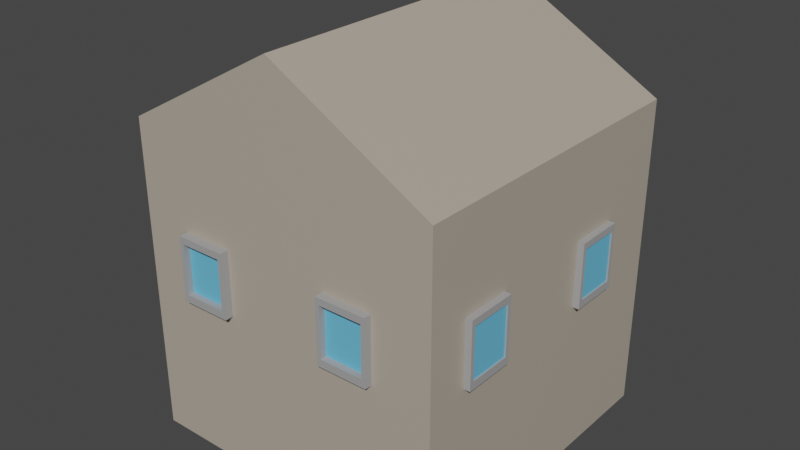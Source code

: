 # Source: House1.blend  (saved by Blender 3.0.42; exported with 4.5.12 LTS)
import bpy
from mathutils import Matrix  # noqa: F401  (used for matrix-valued properties, if any)

bpy.ops.wm.read_factory_settings(use_empty=True)
scene = bpy.context.scene
scene.name = 'Scene'

# ---- collections
col_collection = bpy.data.collections.new('Collection'); scene.collection.children.link(col_collection)

# ---- materials (node trees are filled in below, after node groups)
mat_material = bpy.data.materials.new('Material')
mat_material.alpha_threshold = 0.0
mat_material.use_transparent_shadow = False
mat_material.line_color = (0.0, 0.0, 0.0, 1.0)
mat_pillar_002 = bpy.data.materials.new('Pillar.002')
mat_pillar_002.use_transparent_shadow = False
mat_blue = bpy.data.materials.new('Blue')
mat_blue.use_transparent_shadow = False

# ---- material node trees
mat_material.use_nodes = True; mat_material.node_tree.nodes.clear()
_N = mat_material.node_tree.nodes; _L = mat_material.node_tree.links
n0 = _N.new('ShaderNodeOutputMaterial'); n0.name = 'Material Output'; n0.location = (300, 300)
n1 = _N.new('ShaderNodeBsdfPrincipled'); n1.name = 'Principled BSDF'; n1.location = (10, 300)
n1.distribution = 'GGX'
n1.subsurface_method = 'RANDOM_WALK_SKIN'
n1.inputs[0].default_value = (0.4487, 0.3946, 0.3231, 1.0)
n1.inputs[2].default_value = 0.4
n1.inputs[3].default_value = 1.45
n1.inputs[27].default_value = (0.0, 0.0, 0.0, 1.0)
n1.inputs[28].default_value = 1.0
_L.new(n1.outputs[0], n0.inputs[0])
n0.is_active_output = True
mat_pillar_002.use_nodes = True; mat_pillar_002.node_tree.nodes.clear()
_N = mat_pillar_002.node_tree.nodes; _L = mat_pillar_002.node_tree.links
n0 = _N.new('ShaderNodeBsdfPrincipled'); n0.name = 'Principled BSDF'; n0.location = (10, 300)
n0.distribution = 'GGX'
n0.subsurface_method = 'RANDOM_WALK_SKIN'
n0.inputs[0].default_value = (0.3694, 0.3694, 0.3694, 1.0)
n0.inputs[3].default_value = 1.45
n0.inputs[27].default_value = (0.0, 0.0, 0.0, 1.0)
n0.inputs[28].default_value = 1.0
n1 = _N.new('ShaderNodeOutputMaterial'); n1.name = 'Material Output'; n1.location = (300, 300)
_L.new(n0.outputs[0], n1.inputs[0])
n1.is_active_output = True
mat_blue.use_nodes = True; mat_blue.node_tree.nodes.clear()
_N = mat_blue.node_tree.nodes; _L = mat_blue.node_tree.links
n0 = _N.new('ShaderNodeBsdfPrincipled'); n0.name = 'Principled BSDF'; n0.location = (10, 300)
n0.distribution = 'GGX'
n0.subsurface_method = 'RANDOM_WALK_SKIN'
n0.inputs[0].default_value = (0.1465, 0.5236, 0.8, 1.0)
n0.inputs[3].default_value = 1.45
n0.inputs[27].default_value = (0.0, 0.0, 0.0, 1.0)
n0.inputs[28].default_value = 1.0
n1 = _N.new('ShaderNodeOutputMaterial'); n1.name = 'Material Output'; n1.location = (300, 300)
_L.new(n0.outputs[0], n1.inputs[0])
n1.is_active_output = True

# ---- world
world_world = bpy.data.worlds.new('World'); scene.world = world_world
world_world.use_nodes = True; world_world.node_tree.nodes.clear()
_N = world_world.node_tree.nodes; _L = world_world.node_tree.links
n0 = _N.new('ShaderNodeOutputWorld'); n0.name = 'World Output'; n0.location = (300, 300)
n1 = _N.new('ShaderNodeBackground'); n1.name = 'Background'; n1.location = (10, 300)
n1.inputs[0].default_value = (0.05088, 0.05088, 0.05088, 1.0)
_L.new(n1.outputs[0], n0.inputs[0])
n0.is_active_output = True
world_world.color = (0.05088, 0.05088, 0.05088)
world_world.use_sun_shadow = False
world_world.sun_shadow_jitter_overblur = 0.0

# ---- meshes
me_cube_016 = bpy.data.meshes.new('Cube.016')
me_cube_016.from_pydata([(-1.0, -1.0, -1.0), (-1.0, -1.0, 1.0), (-1.0, 1.0, -1.0), (-1.0, 1.0, 1.0), (1.0, -1.0, -1.0), (1.0, -1.0, 1.0), (1.0, 1.0, -1.0), (1.0, 1.0, 1.0), (0.0001018, -1.0, 1.56), (0.0001018, 1.0, 1.56), (-0.0001018, -1.0, 1.56), (-0.0001018, 1.0, 1.56)], [], [(0, 1, 3, 2), (2, 3, 7, 6), (6, 7, 5, 4), (4, 5, 1, 0), (2, 6, 4, 0), (3, 1, 8, 9), (11, 9, 8, 10), (1, 5, 10, 8), (7, 3, 9, 11), (5, 7, 11, 10)])
_uv = me_cube_016.uv_layers.new(name='UVMap')
_uv.uv.foreach_set('vector', [0.375, 0.0, 0.625, 0.0, 0.625, 0.25, 0.375, 0.25, 0.375, 0.25, 0.625, 0.25, 0.625, 0.5, 0.375, 0.5, 0.375, 0.5, 0.625, 0.5, 0.625, 0.75, 0.375, 0.75, 0.375, 0.75, 0.625, 0.75, 0.625, 1.0, 0.375, 1.0, 0.125, 0.5, 0.375, 0.5, 0.375, 0.75, 0.125, 0.75, 0.625, 0.25, 0.625, 0.0, 0.625, 0.0, 0.625, 0.25, 0.625, 0.5, 0.875, 0.5, 0.875, 0.75, 0.625, 0.75, 0.625, 1.0, 0.625, 0.75, 0.625, 0.75, 0.625, 1.0, 0.625, 0.5, 0.625, 0.25, 0.625, 0.25, 0.625, 0.5, 0.625, 0.75, 0.625, 0.5, 0.625, 0.5, 0.625, 0.75])
me_cube_016.materials.append(mat_material)
me_cube_016.use_remesh_fix_poles = True
me_cube_016.use_remesh_preserve_attributes = False
me_cube_016.update()
me_cube_018 = bpy.data.meshes.new('Cube.018')
me_cube_018.from_pydata([(-1.0, -1.0, -1.0), (-1.0, -1.0, 1.0), (-1.0, 1.0, -1.0), (-1.0, 1.0, 1.0), (0.6287, -1.0, -1.0), (0.6287, -1.0, 1.0), (0.6287, 1.0, -1.0), (0.6287, 1.0, 1.0), (-1.0, -0.8431, -1.0), (-1.0, -0.8431, 1.0), (0.6287, -0.8431, -1.0), (0.6287, -0.8431, 1.0), (-1.0, 0.8446, 1.0), (0.6287, 0.8446, -1.0), (-1.0, 0.8446, -1.0), (0.6287, 0.8446, 1.0), (-0.8285, 1.0, -1.0), (-0.8285, 1.0, 1.0), (-0.8285, -1.0, -1.0), (-0.8285, -1.0, 1.0), (-0.8285, -0.8431, 1.0), (-0.8285, -0.8431, -1.0), (-0.8285, 0.8446, -1.0), (-0.8285, 0.8446, 1.0), (0.4326, 1.0, 1.0), (0.4326, -1.0, -1.0), (0.4326, -0.8431, 1.0), (0.4326, 0.8446, 1.0), (0.4326, 1.0, -1.0), (0.4326, -1.0, 1.0), (0.4326, -0.8431, -1.0), (0.4326, 0.8446, -1.0)], [], [(14, 12, 3, 2), (28, 24, 7, 6), (10, 11, 5, 4), (18, 19, 1, 0), (30, 10, 4, 25), (20, 9, 1, 19), (23, 12, 9, 20), (31, 13, 10, 30), (13, 15, 11, 10), (0, 1, 9, 8), (6, 7, 15, 13), (28, 6, 13, 31), (17, 3, 12, 23), (8, 9, 12, 14), (24, 17, 23, 27), (2, 16, 22, 14), (14, 22, 21, 8), (26, 20, 19, 29), (8, 21, 18, 0), (25, 29, 19, 18), (2, 3, 17, 16), (4, 5, 29, 25), (11, 26, 29, 5), (15, 27, 26, 11), (7, 24, 27, 15), (16, 28, 31, 22), (30, 21, 20, 26), (21, 30, 25, 18), (16, 17, 24, 28), (26, 27, 31, 30), (31, 27, 23, 22), (21, 22, 23, 20)])
_uv = me_cube_018.uv_layers.new(name='UVMap')
_uv.uv.foreach_set('vector', [0.375, 0.2306, 0.625, 0.2306, 0.625, 0.25, 0.375, 0.25, 0.375, 0.4755, 0.625, 0.4755, 0.625, 0.5, 0.375, 0.5, 0.375, 0.7304, 0.625, 0.7304, 0.625, 0.75, 0.375, 0.75, 0.375, 0.9786, 0.625, 0.9786, 0.625, 1.0, 0.375, 1.0, 0.3505, 0.7304, 0.375, 0.7304, 0.375, 0.75, 0.3505, 0.75, 0.8536, 0.7304, 0.875, 0.7304, 0.875, 0.75, 0.8536, 0.75, 0.8536, 0.5194, 0.875, 0.5194, 0.875, 0.7304, 0.8536, 0.7304, 0.3505, 0.5194, 0.375, 0.5194, 0.375, 0.7304, 0.3505, 0.7304, 0.375, 0.5194, 0.625, 0.5194, 0.625, 0.7304, 0.375, 0.7304, 0.375, 0.0, 0.625, 0.0, 0.625, 0.01962, 0.375, 0.01962, 0.375, 0.5, 0.625, 0.5, 0.625, 0.5194, 0.375, 0.5194, 0.3505, 0.5, 0.375, 0.5, 0.375, 0.5194, 0.3505, 0.5194, 0.8536, 0.5, 0.875, 0.5, 0.875, 0.5194, 0.8536, 0.5194, 0.375, 0.01962, 0.625, 0.01962, 0.625, 0.2306, 0.375, 0.2306, 0.6495, 0.5, 0.8536, 0.5, 0.8536, 0.5194, 0.6495, 0.5194, 0.125, 0.5, 0.1464, 0.5, 0.1464, 0.5194, 0.125, 0.5194, 0.125, 0.5194, 0.1464, 0.5194, 0.1464, 0.7304, 0.125, 0.7304, 0.6495, 0.7304, 0.8536, 0.7304, 0.8536, 0.75, 0.6495, 0.75, 0.125, 0.7304, 0.1464, 0.7304, 0.1464, 0.75, 0.125, 0.75, 0.375, 0.7745, 0.625, 0.7745, 0.625, 0.9786, 0.375, 0.9786, 0.375, 0.25, 0.625, 0.25, 0.625, 0.2714, 0.375, 0.2714, 0.375, 0.75, 0.625, 0.75, 0.625, 0.7745, 0.375, 0.7745, 0.625, 0.7304, 0.6495, 0.7304, 0.6495, 0.75, 0.625, 0.75, 0.625, 0.5194, 0.6495, 0.5194, 0.6495, 0.7304, 0.625, 0.7304, 0.625, 0.5, 0.6495, 0.5, 0.6495, 0.5194, 0.625, 0.5194, 0.1464, 0.5, 0.3505, 0.5, 0.3505, 0.5194, 0.1464, 0.5194, 0.3505, 0.7304, 0.1464, 0.7304, 0.8536, 0.7304, 0.6495, 0.7304, 0.1464, 0.7304, 0.3505, 0.7304, 0.3505, 0.75, 0.1464, 0.75, 0.375, 0.2714, 0.625, 0.2714, 0.625, 0.4755, 0.375, 0.4755, 0.6495, 0.7304, 0.6495, 0.5194, 0.3505, 0.5194, 0.3505, 0.7304, 0.3505, 0.5194, 0.6495, 0.5194, 0.8536, 0.5194, 0.1464, 0.5194, 0.1464, 0.7304, 0.1464, 0.5194, 0.8536, 0.5194, 0.8536, 0.7304])
me_cube_018.materials.append(mat_pillar_002)
me_cube_018.use_remesh_fix_poles = True
me_cube_018.use_remesh_preserve_attributes = False
me_cube_018.update()
me_cube_017 = bpy.data.meshes.new('Cube.017')
me_cube_017.from_pydata([(-1.0, -1.0, -1.0), (-1.0, -1.0, 1.0), (-1.0, 1.0, -1.0), (-1.0, 1.0, 1.0), (1.0, -1.0, -1.0), (1.0, -1.0, 1.0), (1.0, 1.0, -1.0), (1.0, 1.0, 1.0)], [], [(0, 1, 3, 2), (2, 3, 7, 6), (6, 7, 5, 4), (4, 5, 1, 0), (2, 6, 4, 0), (7, 3, 1, 5)])
_uv = me_cube_017.uv_layers.new(name='UVMap')
_uv.uv.foreach_set('vector', [0.375, 0.0, 0.625, 0.0, 0.625, 0.25, 0.375, 0.25, 0.375, 0.25, 0.625, 0.25, 0.625, 0.5, 0.375, 0.5, 0.375, 0.5, 0.625, 0.5, 0.625, 0.75, 0.375, 0.75, 0.375, 0.75, 0.625, 0.75, 0.625, 1.0, 0.375, 1.0, 0.125, 0.5, 0.375, 0.5, 0.375, 0.75, 0.125, 0.75, 0.625, 0.5, 0.875, 0.5, 0.875, 0.75, 0.625, 0.75])
me_cube_017.materials.append(mat_blue)
me_cube_017.use_remesh_fix_poles = True
me_cube_017.use_remesh_preserve_attributes = False
me_cube_017.update()
me_cube_019 = bpy.data.meshes.new('Cube.019')
me_cube_019.from_pydata([(-1.0, -1.0, -1.0), (-1.0, -1.0, 1.0), (-1.0, 1.0, -1.0), (-1.0, 1.0, 1.0), (0.6287, -1.0, -1.0), (0.6287, -1.0, 1.0), (0.6287, 1.0, -1.0), (0.6287, 1.0, 1.0), (-1.0, -0.8431, -1.0), (-1.0, -0.8431, 1.0), (0.6287, -0.8431, -1.0), (0.6287, -0.8431, 1.0), (-1.0, 0.8446, 1.0), (0.6287, 0.8446, -1.0), (-1.0, 0.8446, -1.0), (0.6287, 0.8446, 1.0), (-0.8285, 1.0, -1.0), (-0.8285, 1.0, 1.0), (-0.8285, -1.0, -1.0), (-0.8285, -1.0, 1.0), (-0.8285, -0.8431, 1.0), (-0.8285, -0.8431, -1.0), (-0.8285, 0.8446, -1.0), (-0.8285, 0.8446, 1.0), (0.4326, 1.0, 1.0), (0.4326, -1.0, -1.0), (0.4326, -0.8431, 1.0), (0.4326, 0.8446, 1.0), (0.4326, 1.0, -1.0), (0.4326, -1.0, 1.0), (0.4326, -0.8431, -1.0), (0.4326, 0.8446, -1.0)], [], [(14, 12, 3, 2), (28, 24, 7, 6), (10, 11, 5, 4), (18, 19, 1, 0), (30, 10, 4, 25), (20, 9, 1, 19), (23, 12, 9, 20), (31, 13, 10, 30), (13, 15, 11, 10), (0, 1, 9, 8), (6, 7, 15, 13), (28, 6, 13, 31), (17, 3, 12, 23), (8, 9, 12, 14), (24, 17, 23, 27), (2, 16, 22, 14), (14, 22, 21, 8), (26, 20, 19, 29), (8, 21, 18, 0), (25, 29, 19, 18), (2, 3, 17, 16), (4, 5, 29, 25), (11, 26, 29, 5), (15, 27, 26, 11), (7, 24, 27, 15), (16, 28, 31, 22), (30, 21, 20, 26), (21, 30, 25, 18), (16, 17, 24, 28), (26, 27, 31, 30), (31, 27, 23, 22), (21, 22, 23, 20)])
_uv = me_cube_019.uv_layers.new(name='UVMap')
_uv.uv.foreach_set('vector', [0.375, 0.2306, 0.625, 0.2306, 0.625, 0.25, 0.375, 0.25, 0.375, 0.4755, 0.625, 0.4755, 0.625, 0.5, 0.375, 0.5, 0.375, 0.7304, 0.625, 0.7304, 0.625, 0.75, 0.375, 0.75, 0.375, 0.9786, 0.625, 0.9786, 0.625, 1.0, 0.375, 1.0, 0.3505, 0.7304, 0.375, 0.7304, 0.375, 0.75, 0.3505, 0.75, 0.8536, 0.7304, 0.875, 0.7304, 0.875, 0.75, 0.8536, 0.75, 0.8536, 0.5194, 0.875, 0.5194, 0.875, 0.7304, 0.8536, 0.7304, 0.3505, 0.5194, 0.375, 0.5194, 0.375, 0.7304, 0.3505, 0.7304, 0.375, 0.5194, 0.625, 0.5194, 0.625, 0.7304, 0.375, 0.7304, 0.375, 0.0, 0.625, 0.0, 0.625, 0.01962, 0.375, 0.01962, 0.375, 0.5, 0.625, 0.5, 0.625, 0.5194, 0.375, 0.5194, 0.3505, 0.5, 0.375, 0.5, 0.375, 0.5194, 0.3505, 0.5194, 0.8536, 0.5, 0.875, 0.5, 0.875, 0.5194, 0.8536, 0.5194, 0.375, 0.01962, 0.625, 0.01962, 0.625, 0.2306, 0.375, 0.2306, 0.6495, 0.5, 0.8536, 0.5, 0.8536, 0.5194, 0.6495, 0.5194, 0.125, 0.5, 0.1464, 0.5, 0.1464, 0.5194, 0.125, 0.5194, 0.125, 0.5194, 0.1464, 0.5194, 0.1464, 0.7304, 0.125, 0.7304, 0.6495, 0.7304, 0.8536, 0.7304, 0.8536, 0.75, 0.6495, 0.75, 0.125, 0.7304, 0.1464, 0.7304, 0.1464, 0.75, 0.125, 0.75, 0.375, 0.7745, 0.625, 0.7745, 0.625, 0.9786, 0.375, 0.9786, 0.375, 0.25, 0.625, 0.25, 0.625, 0.2714, 0.375, 0.2714, 0.375, 0.75, 0.625, 0.75, 0.625, 0.7745, 0.375, 0.7745, 0.625, 0.7304, 0.6495, 0.7304, 0.6495, 0.75, 0.625, 0.75, 0.625, 0.5194, 0.6495, 0.5194, 0.6495, 0.7304, 0.625, 0.7304, 0.625, 0.5, 0.6495, 0.5, 0.6495, 0.5194, 0.625, 0.5194, 0.1464, 0.5, 0.3505, 0.5, 0.3505, 0.5194, 0.1464, 0.5194, 0.3505, 0.7304, 0.1464, 0.7304, 0.8536, 0.7304, 0.6495, 0.7304, 0.1464, 0.7304, 0.3505, 0.7304, 0.3505, 0.75, 0.1464, 0.75, 0.375, 0.2714, 0.625, 0.2714, 0.625, 0.4755, 0.375, 0.4755, 0.6495, 0.7304, 0.6495, 0.5194, 0.3505, 0.5194, 0.3505, 0.7304, 0.3505, 0.5194, 0.6495, 0.5194, 0.8536, 0.5194, 0.1464, 0.5194, 0.1464, 0.7304, 0.1464, 0.5194, 0.8536, 0.5194, 0.8536, 0.7304])
me_cube_019.materials.append(mat_pillar_002)
me_cube_019.use_remesh_fix_poles = True
me_cube_019.use_remesh_preserve_attributes = False
me_cube_019.update()
me_cube_020 = bpy.data.meshes.new('Cube.020')
me_cube_020.from_pydata([(-1.0, -1.0, -1.0), (-1.0, -1.0, 1.0), (-1.0, 1.0, -1.0), (-1.0, 1.0, 1.0), (1.0, -1.0, -1.0), (1.0, -1.0, 1.0), (1.0, 1.0, -1.0), (1.0, 1.0, 1.0)], [], [(0, 1, 3, 2), (2, 3, 7, 6), (6, 7, 5, 4), (4, 5, 1, 0), (2, 6, 4, 0), (7, 3, 1, 5)])
_uv = me_cube_020.uv_layers.new(name='UVMap')
_uv.uv.foreach_set('vector', [0.375, 0.0, 0.625, 0.0, 0.625, 0.25, 0.375, 0.25, 0.375, 0.25, 0.625, 0.25, 0.625, 0.5, 0.375, 0.5, 0.375, 0.5, 0.625, 0.5, 0.625, 0.75, 0.375, 0.75, 0.375, 0.75, 0.625, 0.75, 0.625, 1.0, 0.375, 1.0, 0.125, 0.5, 0.375, 0.5, 0.375, 0.75, 0.125, 0.75, 0.625, 0.5, 0.875, 0.5, 0.875, 0.75, 0.625, 0.75])
me_cube_020.materials.append(mat_blue)
me_cube_020.use_remesh_fix_poles = True
me_cube_020.use_remesh_preserve_attributes = False
me_cube_020.update()
me_cube_021 = bpy.data.meshes.new('Cube.021')
me_cube_021.from_pydata([(-1.0, -1.0, -1.0), (-1.0, -1.0, 1.0), (-1.0, 1.0, -1.0), (-1.0, 1.0, 1.0), (0.6287, -1.0, -1.0), (0.6287, -1.0, 1.0), (0.6287, 1.0, -1.0), (0.6287, 1.0, 1.0), (-1.0, -0.8431, -1.0), (-1.0, -0.8431, 1.0), (0.6287, -0.8431, -1.0), (0.6287, -0.8431, 1.0), (-1.0, 0.8446, 1.0), (0.6287, 0.8446, -1.0), (-1.0, 0.8446, -1.0), (0.6287, 0.8446, 1.0), (-0.8285, 1.0, -1.0), (-0.8285, 1.0, 1.0), (-0.8285, -1.0, -1.0), (-0.8285, -1.0, 1.0), (-0.8285, -0.8431, 1.0), (-0.8285, -0.8431, -1.0), (-0.8285, 0.8446, -1.0), (-0.8285, 0.8446, 1.0), (0.4326, 1.0, 1.0), (0.4326, -1.0, -1.0), (0.4326, -0.8431, 1.0), (0.4326, 0.8446, 1.0), (0.4326, 1.0, -1.0), (0.4326, -1.0, 1.0), (0.4326, -0.8431, -1.0), (0.4326, 0.8446, -1.0)], [], [(14, 12, 3, 2), (28, 24, 7, 6), (10, 11, 5, 4), (18, 19, 1, 0), (30, 10, 4, 25), (20, 9, 1, 19), (23, 12, 9, 20), (31, 13, 10, 30), (13, 15, 11, 10), (0, 1, 9, 8), (6, 7, 15, 13), (28, 6, 13, 31), (17, 3, 12, 23), (8, 9, 12, 14), (24, 17, 23, 27), (2, 16, 22, 14), (14, 22, 21, 8), (26, 20, 19, 29), (8, 21, 18, 0), (25, 29, 19, 18), (2, 3, 17, 16), (4, 5, 29, 25), (11, 26, 29, 5), (15, 27, 26, 11), (7, 24, 27, 15), (16, 28, 31, 22), (30, 21, 20, 26), (21, 30, 25, 18), (16, 17, 24, 28), (26, 27, 31, 30), (31, 27, 23, 22), (21, 22, 23, 20)])
_uv = me_cube_021.uv_layers.new(name='UVMap')
_uv.uv.foreach_set('vector', [0.375, 0.2306, 0.625, 0.2306, 0.625, 0.25, 0.375, 0.25, 0.375, 0.4755, 0.625, 0.4755, 0.625, 0.5, 0.375, 0.5, 0.375, 0.7304, 0.625, 0.7304, 0.625, 0.75, 0.375, 0.75, 0.375, 0.9786, 0.625, 0.9786, 0.625, 1.0, 0.375, 1.0, 0.3505, 0.7304, 0.375, 0.7304, 0.375, 0.75, 0.3505, 0.75, 0.8536, 0.7304, 0.875, 0.7304, 0.875, 0.75, 0.8536, 0.75, 0.8536, 0.5194, 0.875, 0.5194, 0.875, 0.7304, 0.8536, 0.7304, 0.3505, 0.5194, 0.375, 0.5194, 0.375, 0.7304, 0.3505, 0.7304, 0.375, 0.5194, 0.625, 0.5194, 0.625, 0.7304, 0.375, 0.7304, 0.375, 0.0, 0.625, 0.0, 0.625, 0.01962, 0.375, 0.01962, 0.375, 0.5, 0.625, 0.5, 0.625, 0.5194, 0.375, 0.5194, 0.3505, 0.5, 0.375, 0.5, 0.375, 0.5194, 0.3505, 0.5194, 0.8536, 0.5, 0.875, 0.5, 0.875, 0.5194, 0.8536, 0.5194, 0.375, 0.01962, 0.625, 0.01962, 0.625, 0.2306, 0.375, 0.2306, 0.6495, 0.5, 0.8536, 0.5, 0.8536, 0.5194, 0.6495, 0.5194, 0.125, 0.5, 0.1464, 0.5, 0.1464, 0.5194, 0.125, 0.5194, 0.125, 0.5194, 0.1464, 0.5194, 0.1464, 0.7304, 0.125, 0.7304, 0.6495, 0.7304, 0.8536, 0.7304, 0.8536, 0.75, 0.6495, 0.75, 0.125, 0.7304, 0.1464, 0.7304, 0.1464, 0.75, 0.125, 0.75, 0.375, 0.7745, 0.625, 0.7745, 0.625, 0.9786, 0.375, 0.9786, 0.375, 0.25, 0.625, 0.25, 0.625, 0.2714, 0.375, 0.2714, 0.375, 0.75, 0.625, 0.75, 0.625, 0.7745, 0.375, 0.7745, 0.625, 0.7304, 0.6495, 0.7304, 0.6495, 0.75, 0.625, 0.75, 0.625, 0.5194, 0.6495, 0.5194, 0.6495, 0.7304, 0.625, 0.7304, 0.625, 0.5, 0.6495, 0.5, 0.6495, 0.5194, 0.625, 0.5194, 0.1464, 0.5, 0.3505, 0.5, 0.3505, 0.5194, 0.1464, 0.5194, 0.3505, 0.7304, 0.1464, 0.7304, 0.8536, 0.7304, 0.6495, 0.7304, 0.1464, 0.7304, 0.3505, 0.7304, 0.3505, 0.75, 0.1464, 0.75, 0.375, 0.2714, 0.625, 0.2714, 0.625, 0.4755, 0.375, 0.4755, 0.6495, 0.7304, 0.6495, 0.5194, 0.3505, 0.5194, 0.3505, 0.7304, 0.3505, 0.5194, 0.6495, 0.5194, 0.8536, 0.5194, 0.1464, 0.5194, 0.1464, 0.7304, 0.1464, 0.5194, 0.8536, 0.5194, 0.8536, 0.7304])
me_cube_021.materials.append(mat_pillar_002)
me_cube_021.use_remesh_fix_poles = True
me_cube_021.use_remesh_preserve_attributes = False
me_cube_021.update()
me_cube_022 = bpy.data.meshes.new('Cube.022')
me_cube_022.from_pydata([(-1.0, -1.0, -1.0), (-1.0, -1.0, 1.0), (-1.0, 1.0, -1.0), (-1.0, 1.0, 1.0), (1.0, -1.0, -1.0), (1.0, -1.0, 1.0), (1.0, 1.0, -1.0), (1.0, 1.0, 1.0)], [], [(0, 1, 3, 2), (2, 3, 7, 6), (6, 7, 5, 4), (4, 5, 1, 0), (2, 6, 4, 0), (7, 3, 1, 5)])
_uv = me_cube_022.uv_layers.new(name='UVMap')
_uv.uv.foreach_set('vector', [0.375, 0.0, 0.625, 0.0, 0.625, 0.25, 0.375, 0.25, 0.375, 0.25, 0.625, 0.25, 0.625, 0.5, 0.375, 0.5, 0.375, 0.5, 0.625, 0.5, 0.625, 0.75, 0.375, 0.75, 0.375, 0.75, 0.625, 0.75, 0.625, 1.0, 0.375, 1.0, 0.125, 0.5, 0.375, 0.5, 0.375, 0.75, 0.125, 0.75, 0.625, 0.5, 0.875, 0.5, 0.875, 0.75, 0.625, 0.75])
me_cube_022.materials.append(mat_blue)
me_cube_022.use_remesh_fix_poles = True
me_cube_022.use_remesh_preserve_attributes = False
me_cube_022.update()
me_cube_023 = bpy.data.meshes.new('Cube.023')
me_cube_023.from_pydata([(-1.0, -1.0, -1.0), (-1.0, -1.0, 1.0), (-1.0, 1.0, -1.0), (-1.0, 1.0, 1.0), (0.6287, -1.0, -1.0), (0.6287, -1.0, 1.0), (0.6287, 1.0, -1.0), (0.6287, 1.0, 1.0), (-1.0, -0.8431, -1.0), (-1.0, -0.8431, 1.0), (0.6287, -0.8431, -1.0), (0.6287, -0.8431, 1.0), (-1.0, 0.8446, 1.0), (0.6287, 0.8446, -1.0), (-1.0, 0.8446, -1.0), (0.6287, 0.8446, 1.0), (-0.8285, 1.0, -1.0), (-0.8285, 1.0, 1.0), (-0.8285, -1.0, -1.0), (-0.8285, -1.0, 1.0), (-0.8285, -0.8431, 1.0), (-0.8285, -0.8431, -1.0), (-0.8285, 0.8446, -1.0), (-0.8285, 0.8446, 1.0), (0.4326, 1.0, 1.0), (0.4326, -1.0, -1.0), (0.4326, -0.8431, 1.0), (0.4326, 0.8446, 1.0), (0.4326, 1.0, -1.0), (0.4326, -1.0, 1.0), (0.4326, -0.8431, -1.0), (0.4326, 0.8446, -1.0)], [], [(14, 12, 3, 2), (28, 24, 7, 6), (10, 11, 5, 4), (18, 19, 1, 0), (30, 10, 4, 25), (20, 9, 1, 19), (23, 12, 9, 20), (31, 13, 10, 30), (13, 15, 11, 10), (0, 1, 9, 8), (6, 7, 15, 13), (28, 6, 13, 31), (17, 3, 12, 23), (8, 9, 12, 14), (24, 17, 23, 27), (2, 16, 22, 14), (14, 22, 21, 8), (26, 20, 19, 29), (8, 21, 18, 0), (25, 29, 19, 18), (2, 3, 17, 16), (4, 5, 29, 25), (11, 26, 29, 5), (15, 27, 26, 11), (7, 24, 27, 15), (16, 28, 31, 22), (30, 21, 20, 26), (21, 30, 25, 18), (16, 17, 24, 28), (26, 27, 31, 30), (31, 27, 23, 22), (21, 22, 23, 20)])
_uv = me_cube_023.uv_layers.new(name='UVMap')
_uv.uv.foreach_set('vector', [0.375, 0.2306, 0.625, 0.2306, 0.625, 0.25, 0.375, 0.25, 0.375, 0.4755, 0.625, 0.4755, 0.625, 0.5, 0.375, 0.5, 0.375, 0.7304, 0.625, 0.7304, 0.625, 0.75, 0.375, 0.75, 0.375, 0.9786, 0.625, 0.9786, 0.625, 1.0, 0.375, 1.0, 0.3505, 0.7304, 0.375, 0.7304, 0.375, 0.75, 0.3505, 0.75, 0.8536, 0.7304, 0.875, 0.7304, 0.875, 0.75, 0.8536, 0.75, 0.8536, 0.5194, 0.875, 0.5194, 0.875, 0.7304, 0.8536, 0.7304, 0.3505, 0.5194, 0.375, 0.5194, 0.375, 0.7304, 0.3505, 0.7304, 0.375, 0.5194, 0.625, 0.5194, 0.625, 0.7304, 0.375, 0.7304, 0.375, 0.0, 0.625, 0.0, 0.625, 0.01962, 0.375, 0.01962, 0.375, 0.5, 0.625, 0.5, 0.625, 0.5194, 0.375, 0.5194, 0.3505, 0.5, 0.375, 0.5, 0.375, 0.5194, 0.3505, 0.5194, 0.8536, 0.5, 0.875, 0.5, 0.875, 0.5194, 0.8536, 0.5194, 0.375, 0.01962, 0.625, 0.01962, 0.625, 0.2306, 0.375, 0.2306, 0.6495, 0.5, 0.8536, 0.5, 0.8536, 0.5194, 0.6495, 0.5194, 0.125, 0.5, 0.1464, 0.5, 0.1464, 0.5194, 0.125, 0.5194, 0.125, 0.5194, 0.1464, 0.5194, 0.1464, 0.7304, 0.125, 0.7304, 0.6495, 0.7304, 0.8536, 0.7304, 0.8536, 0.75, 0.6495, 0.75, 0.125, 0.7304, 0.1464, 0.7304, 0.1464, 0.75, 0.125, 0.75, 0.375, 0.7745, 0.625, 0.7745, 0.625, 0.9786, 0.375, 0.9786, 0.375, 0.25, 0.625, 0.25, 0.625, 0.2714, 0.375, 0.2714, 0.375, 0.75, 0.625, 0.75, 0.625, 0.7745, 0.375, 0.7745, 0.625, 0.7304, 0.6495, 0.7304, 0.6495, 0.75, 0.625, 0.75, 0.625, 0.5194, 0.6495, 0.5194, 0.6495, 0.7304, 0.625, 0.7304, 0.625, 0.5, 0.6495, 0.5, 0.6495, 0.5194, 0.625, 0.5194, 0.1464, 0.5, 0.3505, 0.5, 0.3505, 0.5194, 0.1464, 0.5194, 0.3505, 0.7304, 0.1464, 0.7304, 0.8536, 0.7304, 0.6495, 0.7304, 0.1464, 0.7304, 0.3505, 0.7304, 0.3505, 0.75, 0.1464, 0.75, 0.375, 0.2714, 0.625, 0.2714, 0.625, 0.4755, 0.375, 0.4755, 0.6495, 0.7304, 0.6495, 0.5194, 0.3505, 0.5194, 0.3505, 0.7304, 0.3505, 0.5194, 0.6495, 0.5194, 0.8536, 0.5194, 0.1464, 0.5194, 0.1464, 0.7304, 0.1464, 0.5194, 0.8536, 0.5194, 0.8536, 0.7304])
me_cube_023.materials.append(mat_pillar_002)
me_cube_023.use_remesh_fix_poles = True
me_cube_023.use_remesh_preserve_attributes = False
me_cube_023.update()
me_cube_024 = bpy.data.meshes.new('Cube.024')
me_cube_024.from_pydata([(-1.0, -1.0, -1.0), (-1.0, -1.0, 1.0), (-1.0, 1.0, -1.0), (-1.0, 1.0, 1.0), (1.0, -1.0, -1.0), (1.0, -1.0, 1.0), (1.0, 1.0, -1.0), (1.0, 1.0, 1.0)], [], [(0, 1, 3, 2), (2, 3, 7, 6), (6, 7, 5, 4), (4, 5, 1, 0), (2, 6, 4, 0), (7, 3, 1, 5)])
_uv = me_cube_024.uv_layers.new(name='UVMap')
_uv.uv.foreach_set('vector', [0.375, 0.0, 0.625, 0.0, 0.625, 0.25, 0.375, 0.25, 0.375, 0.25, 0.625, 0.25, 0.625, 0.5, 0.375, 0.5, 0.375, 0.5, 0.625, 0.5, 0.625, 0.75, 0.375, 0.75, 0.375, 0.75, 0.625, 0.75, 0.625, 1.0, 0.375, 1.0, 0.125, 0.5, 0.375, 0.5, 0.375, 0.75, 0.125, 0.75, 0.625, 0.5, 0.875, 0.5, 0.875, 0.75, 0.625, 0.75])
me_cube_024.materials.append(mat_blue)
me_cube_024.use_remesh_fix_poles = True
me_cube_024.use_remesh_preserve_attributes = False
me_cube_024.update()
me_cube_025 = bpy.data.meshes.new('Cube.025')
me_cube_025.from_pydata([(-1.0, -1.0, -1.0), (-1.0, -1.0, 1.0), (-1.0, 1.0, -1.0), (-1.0, 1.0, 1.0), (0.6287, -1.0, -1.0), (0.6287, -1.0, 1.0), (0.6287, 1.0, -1.0), (0.6287, 1.0, 1.0), (-1.0, -0.8431, -1.0), (-1.0, -0.8431, 1.0), (0.6287, -0.8431, -1.0), (0.6287, -0.8431, 1.0), (-1.0, 0.8446, 1.0), (0.6287, 0.8446, -1.0), (-1.0, 0.8446, -1.0), (0.6287, 0.8446, 1.0), (-0.8285, 1.0, -1.0), (-0.8285, 1.0, 1.0), (-0.8285, -1.0, -1.0), (-0.8285, -1.0, 1.0), (-0.8285, -0.8431, 1.0), (-0.8285, -0.8431, -1.0), (-0.8285, 0.8446, -1.0), (-0.8285, 0.8446, 1.0), (0.4326, 1.0, 1.0), (0.4326, -1.0, -1.0), (0.4326, -0.8431, 1.0), (0.4326, 0.8446, 1.0), (0.4326, 1.0, -1.0), (0.4326, -1.0, 1.0), (0.4326, -0.8431, -1.0), (0.4326, 0.8446, -1.0)], [], [(14, 12, 3, 2), (28, 24, 7, 6), (10, 11, 5, 4), (18, 19, 1, 0), (30, 10, 4, 25), (20, 9, 1, 19), (23, 12, 9, 20), (31, 13, 10, 30), (13, 15, 11, 10), (0, 1, 9, 8), (6, 7, 15, 13), (28, 6, 13, 31), (17, 3, 12, 23), (8, 9, 12, 14), (24, 17, 23, 27), (2, 16, 22, 14), (14, 22, 21, 8), (26, 20, 19, 29), (8, 21, 18, 0), (25, 29, 19, 18), (2, 3, 17, 16), (4, 5, 29, 25), (11, 26, 29, 5), (15, 27, 26, 11), (7, 24, 27, 15), (16, 28, 31, 22), (30, 21, 20, 26), (21, 30, 25, 18), (16, 17, 24, 28), (26, 27, 31, 30), (31, 27, 23, 22), (21, 22, 23, 20)])
_uv = me_cube_025.uv_layers.new(name='UVMap')
_uv.uv.foreach_set('vector', [0.375, 0.2306, 0.625, 0.2306, 0.625, 0.25, 0.375, 0.25, 0.375, 0.4755, 0.625, 0.4755, 0.625, 0.5, 0.375, 0.5, 0.375, 0.7304, 0.625, 0.7304, 0.625, 0.75, 0.375, 0.75, 0.375, 0.9786, 0.625, 0.9786, 0.625, 1.0, 0.375, 1.0, 0.3505, 0.7304, 0.375, 0.7304, 0.375, 0.75, 0.3505, 0.75, 0.8536, 0.7304, 0.875, 0.7304, 0.875, 0.75, 0.8536, 0.75, 0.8536, 0.5194, 0.875, 0.5194, 0.875, 0.7304, 0.8536, 0.7304, 0.3505, 0.5194, 0.375, 0.5194, 0.375, 0.7304, 0.3505, 0.7304, 0.375, 0.5194, 0.625, 0.5194, 0.625, 0.7304, 0.375, 0.7304, 0.375, 0.0, 0.625, 0.0, 0.625, 0.01962, 0.375, 0.01962, 0.375, 0.5, 0.625, 0.5, 0.625, 0.5194, 0.375, 0.5194, 0.3505, 0.5, 0.375, 0.5, 0.375, 0.5194, 0.3505, 0.5194, 0.8536, 0.5, 0.875, 0.5, 0.875, 0.5194, 0.8536, 0.5194, 0.375, 0.01962, 0.625, 0.01962, 0.625, 0.2306, 0.375, 0.2306, 0.6495, 0.5, 0.8536, 0.5, 0.8536, 0.5194, 0.6495, 0.5194, 0.125, 0.5, 0.1464, 0.5, 0.1464, 0.5194, 0.125, 0.5194, 0.125, 0.5194, 0.1464, 0.5194, 0.1464, 0.7304, 0.125, 0.7304, 0.6495, 0.7304, 0.8536, 0.7304, 0.8536, 0.75, 0.6495, 0.75, 0.125, 0.7304, 0.1464, 0.7304, 0.1464, 0.75, 0.125, 0.75, 0.375, 0.7745, 0.625, 0.7745, 0.625, 0.9786, 0.375, 0.9786, 0.375, 0.25, 0.625, 0.25, 0.625, 0.2714, 0.375, 0.2714, 0.375, 0.75, 0.625, 0.75, 0.625, 0.7745, 0.375, 0.7745, 0.625, 0.7304, 0.6495, 0.7304, 0.6495, 0.75, 0.625, 0.75, 0.625, 0.5194, 0.6495, 0.5194, 0.6495, 0.7304, 0.625, 0.7304, 0.625, 0.5, 0.6495, 0.5, 0.6495, 0.5194, 0.625, 0.5194, 0.1464, 0.5, 0.3505, 0.5, 0.3505, 0.5194, 0.1464, 0.5194, 0.3505, 0.7304, 0.1464, 0.7304, 0.8536, 0.7304, 0.6495, 0.7304, 0.1464, 0.7304, 0.3505, 0.7304, 0.3505, 0.75, 0.1464, 0.75, 0.375, 0.2714, 0.625, 0.2714, 0.625, 0.4755, 0.375, 0.4755, 0.6495, 0.7304, 0.6495, 0.5194, 0.3505, 0.5194, 0.3505, 0.7304, 0.3505, 0.5194, 0.6495, 0.5194, 0.8536, 0.5194, 0.1464, 0.5194, 0.1464, 0.7304, 0.1464, 0.5194, 0.8536, 0.5194, 0.8536, 0.7304])
me_cube_025.materials.append(mat_pillar_002)
me_cube_025.use_remesh_fix_poles = True
me_cube_025.use_remesh_preserve_attributes = False
me_cube_025.update()
me_cube_026 = bpy.data.meshes.new('Cube.026')
me_cube_026.from_pydata([(-1.0, -1.0, -1.0), (-1.0, -1.0, 1.0), (-1.0, 1.0, -1.0), (-1.0, 1.0, 1.0), (1.0, -1.0, -1.0), (1.0, -1.0, 1.0), (1.0, 1.0, -1.0), (1.0, 1.0, 1.0)], [], [(0, 1, 3, 2), (2, 3, 7, 6), (6, 7, 5, 4), (4, 5, 1, 0), (2, 6, 4, 0), (7, 3, 1, 5)])
_uv = me_cube_026.uv_layers.new(name='UVMap')
_uv.uv.foreach_set('vector', [0.375, 0.0, 0.625, 0.0, 0.625, 0.25, 0.375, 0.25, 0.375, 0.25, 0.625, 0.25, 0.625, 0.5, 0.375, 0.5, 0.375, 0.5, 0.625, 0.5, 0.625, 0.75, 0.375, 0.75, 0.375, 0.75, 0.625, 0.75, 0.625, 1.0, 0.375, 1.0, 0.125, 0.5, 0.375, 0.5, 0.375, 0.75, 0.125, 0.75, 0.625, 0.5, 0.875, 0.5, 0.875, 0.75, 0.625, 0.75])
me_cube_026.materials.append(mat_blue)
me_cube_026.use_remesh_fix_poles = True
me_cube_026.use_remesh_preserve_attributes = False
me_cube_026.update()
me_cube_027 = bpy.data.meshes.new('Cube.027')
me_cube_027.from_pydata([(-1.0, -1.0, -1.0), (-1.0, -1.0, 1.0), (-1.0, 1.0, -1.0), (-1.0, 1.0, 1.0), (0.6287, -1.0, -1.0), (0.6287, -1.0, 1.0), (0.6287, 1.0, -1.0), (0.6287, 1.0, 1.0), (-1.0, -0.8431, -1.0), (-1.0, -0.8431, 1.0), (0.6287, -0.8431, -1.0), (0.6287, -0.8431, 1.0), (-1.0, 0.8446, 1.0), (0.6287, 0.8446, -1.0), (-1.0, 0.8446, -1.0), (0.6287, 0.8446, 1.0), (-0.8285, 1.0, -1.0), (-0.8285, 1.0, 1.0), (-0.8285, -1.0, -1.0), (-0.8285, -1.0, 1.0), (-0.8285, -0.8431, 1.0), (-0.8285, -0.8431, -1.0), (-0.8285, 0.8446, -1.0), (-0.8285, 0.8446, 1.0), (0.4326, 1.0, 1.0), (0.4326, -1.0, -1.0), (0.4326, -0.8431, 1.0), (0.4326, 0.8446, 1.0), (0.4326, 1.0, -1.0), (0.4326, -1.0, 1.0), (0.4326, -0.8431, -1.0), (0.4326, 0.8446, -1.0)], [], [(14, 12, 3, 2), (28, 24, 7, 6), (10, 11, 5, 4), (18, 19, 1, 0), (30, 10, 4, 25), (20, 9, 1, 19), (23, 12, 9, 20), (31, 13, 10, 30), (13, 15, 11, 10), (0, 1, 9, 8), (6, 7, 15, 13), (28, 6, 13, 31), (17, 3, 12, 23), (8, 9, 12, 14), (24, 17, 23, 27), (2, 16, 22, 14), (14, 22, 21, 8), (26, 20, 19, 29), (8, 21, 18, 0), (25, 29, 19, 18), (2, 3, 17, 16), (4, 5, 29, 25), (11, 26, 29, 5), (15, 27, 26, 11), (7, 24, 27, 15), (16, 28, 31, 22), (30, 21, 20, 26), (21, 30, 25, 18), (16, 17, 24, 28), (26, 27, 31, 30), (31, 27, 23, 22), (21, 22, 23, 20)])
_uv = me_cube_027.uv_layers.new(name='UVMap')
_uv.uv.foreach_set('vector', [0.375, 0.2306, 0.625, 0.2306, 0.625, 0.25, 0.375, 0.25, 0.375, 0.4755, 0.625, 0.4755, 0.625, 0.5, 0.375, 0.5, 0.375, 0.7304, 0.625, 0.7304, 0.625, 0.75, 0.375, 0.75, 0.375, 0.9786, 0.625, 0.9786, 0.625, 1.0, 0.375, 1.0, 0.3505, 0.7304, 0.375, 0.7304, 0.375, 0.75, 0.3505, 0.75, 0.8536, 0.7304, 0.875, 0.7304, 0.875, 0.75, 0.8536, 0.75, 0.8536, 0.5194, 0.875, 0.5194, 0.875, 0.7304, 0.8536, 0.7304, 0.3505, 0.5194, 0.375, 0.5194, 0.375, 0.7304, 0.3505, 0.7304, 0.375, 0.5194, 0.625, 0.5194, 0.625, 0.7304, 0.375, 0.7304, 0.375, 0.0, 0.625, 0.0, 0.625, 0.01962, 0.375, 0.01962, 0.375, 0.5, 0.625, 0.5, 0.625, 0.5194, 0.375, 0.5194, 0.3505, 0.5, 0.375, 0.5, 0.375, 0.5194, 0.3505, 0.5194, 0.8536, 0.5, 0.875, 0.5, 0.875, 0.5194, 0.8536, 0.5194, 0.375, 0.01962, 0.625, 0.01962, 0.625, 0.2306, 0.375, 0.2306, 0.6495, 0.5, 0.8536, 0.5, 0.8536, 0.5194, 0.6495, 0.5194, 0.125, 0.5, 0.1464, 0.5, 0.1464, 0.5194, 0.125, 0.5194, 0.125, 0.5194, 0.1464, 0.5194, 0.1464, 0.7304, 0.125, 0.7304, 0.6495, 0.7304, 0.8536, 0.7304, 0.8536, 0.75, 0.6495, 0.75, 0.125, 0.7304, 0.1464, 0.7304, 0.1464, 0.75, 0.125, 0.75, 0.375, 0.7745, 0.625, 0.7745, 0.625, 0.9786, 0.375, 0.9786, 0.375, 0.25, 0.625, 0.25, 0.625, 0.2714, 0.375, 0.2714, 0.375, 0.75, 0.625, 0.75, 0.625, 0.7745, 0.375, 0.7745, 0.625, 0.7304, 0.6495, 0.7304, 0.6495, 0.75, 0.625, 0.75, 0.625, 0.5194, 0.6495, 0.5194, 0.6495, 0.7304, 0.625, 0.7304, 0.625, 0.5, 0.6495, 0.5, 0.6495, 0.5194, 0.625, 0.5194, 0.1464, 0.5, 0.3505, 0.5, 0.3505, 0.5194, 0.1464, 0.5194, 0.3505, 0.7304, 0.1464, 0.7304, 0.8536, 0.7304, 0.6495, 0.7304, 0.1464, 0.7304, 0.3505, 0.7304, 0.3505, 0.75, 0.1464, 0.75, 0.375, 0.2714, 0.625, 0.2714, 0.625, 0.4755, 0.375, 0.4755, 0.6495, 0.7304, 0.6495, 0.5194, 0.3505, 0.5194, 0.3505, 0.7304, 0.3505, 0.5194, 0.6495, 0.5194, 0.8536, 0.5194, 0.1464, 0.5194, 0.1464, 0.7304, 0.1464, 0.5194, 0.8536, 0.5194, 0.8536, 0.7304])
me_cube_027.materials.append(mat_pillar_002)
me_cube_027.use_remesh_fix_poles = True
me_cube_027.use_remesh_preserve_attributes = False
me_cube_027.update()
me_cube_028 = bpy.data.meshes.new('Cube.028')
me_cube_028.from_pydata([(-1.0, -1.0, -1.0), (-1.0, -1.0, 1.0), (-1.0, 1.0, -1.0), (-1.0, 1.0, 1.0), (1.0, -1.0, -1.0), (1.0, -1.0, 1.0), (1.0, 1.0, -1.0), (1.0, 1.0, 1.0)], [], [(0, 1, 3, 2), (2, 3, 7, 6), (6, 7, 5, 4), (4, 5, 1, 0), (2, 6, 4, 0), (7, 3, 1, 5)])
_uv = me_cube_028.uv_layers.new(name='UVMap')
_uv.uv.foreach_set('vector', [0.375, 0.0, 0.625, 0.0, 0.625, 0.25, 0.375, 0.25, 0.375, 0.25, 0.625, 0.25, 0.625, 0.5, 0.375, 0.5, 0.375, 0.5, 0.625, 0.5, 0.625, 0.75, 0.375, 0.75, 0.375, 0.75, 0.625, 0.75, 0.625, 1.0, 0.375, 1.0, 0.125, 0.5, 0.375, 0.5, 0.375, 0.75, 0.125, 0.75, 0.625, 0.5, 0.875, 0.5, 0.875, 0.75, 0.625, 0.75])
me_cube_028.materials.append(mat_blue)
me_cube_028.use_remesh_fix_poles = True
me_cube_028.use_remesh_preserve_attributes = False
me_cube_028.update()
me_cube_029 = bpy.data.meshes.new('Cube.029')
me_cube_029.from_pydata([(-1.0, -1.0, -1.0), (-1.0, -1.0, 1.0), (-1.0, 1.0, -1.0), (-1.0, 1.0, 1.0), (0.6287, -1.0, -1.0), (0.6287, -1.0, 1.0), (0.6287, 1.0, -1.0), (0.6287, 1.0, 1.0), (-1.0, -0.8431, -1.0), (-1.0, -0.8431, 1.0), (0.6287, -0.8431, -1.0), (0.6287, -0.8431, 1.0), (-1.0, 0.8446, 1.0), (0.6287, 0.8446, -1.0), (-1.0, 0.8446, -1.0), (0.6287, 0.8446, 1.0), (-0.8285, 1.0, -1.0), (-0.8285, 1.0, 1.0), (-0.8285, -1.0, -1.0), (-0.8285, -1.0, 1.0), (-0.8285, -0.8431, 1.0), (-0.8285, -0.8431, -1.0), (-0.8285, 0.8446, -1.0), (-0.8285, 0.8446, 1.0), (0.4326, 1.0, 1.0), (0.4326, -1.0, -1.0), (0.4326, -0.8431, 1.0), (0.4326, 0.8446, 1.0), (0.4326, 1.0, -1.0), (0.4326, -1.0, 1.0), (0.4326, -0.8431, -1.0), (0.4326, 0.8446, -1.0)], [], [(14, 12, 3, 2), (28, 24, 7, 6), (10, 11, 5, 4), (18, 19, 1, 0), (30, 10, 4, 25), (20, 9, 1, 19), (23, 12, 9, 20), (31, 13, 10, 30), (13, 15, 11, 10), (0, 1, 9, 8), (6, 7, 15, 13), (28, 6, 13, 31), (17, 3, 12, 23), (8, 9, 12, 14), (24, 17, 23, 27), (2, 16, 22, 14), (14, 22, 21, 8), (26, 20, 19, 29), (8, 21, 18, 0), (25, 29, 19, 18), (2, 3, 17, 16), (4, 5, 29, 25), (11, 26, 29, 5), (15, 27, 26, 11), (7, 24, 27, 15), (16, 28, 31, 22), (30, 21, 20, 26), (21, 30, 25, 18), (16, 17, 24, 28), (26, 27, 31, 30), (31, 27, 23, 22), (21, 22, 23, 20)])
_uv = me_cube_029.uv_layers.new(name='UVMap')
_uv.uv.foreach_set('vector', [0.375, 0.2306, 0.625, 0.2306, 0.625, 0.25, 0.375, 0.25, 0.375, 0.4755, 0.625, 0.4755, 0.625, 0.5, 0.375, 0.5, 0.375, 0.7304, 0.625, 0.7304, 0.625, 0.75, 0.375, 0.75, 0.375, 0.9786, 0.625, 0.9786, 0.625, 1.0, 0.375, 1.0, 0.3505, 0.7304, 0.375, 0.7304, 0.375, 0.75, 0.3505, 0.75, 0.8536, 0.7304, 0.875, 0.7304, 0.875, 0.75, 0.8536, 0.75, 0.8536, 0.5194, 0.875, 0.5194, 0.875, 0.7304, 0.8536, 0.7304, 0.3505, 0.5194, 0.375, 0.5194, 0.375, 0.7304, 0.3505, 0.7304, 0.375, 0.5194, 0.625, 0.5194, 0.625, 0.7304, 0.375, 0.7304, 0.375, 0.0, 0.625, 0.0, 0.625, 0.01962, 0.375, 0.01962, 0.375, 0.5, 0.625, 0.5, 0.625, 0.5194, 0.375, 0.5194, 0.3505, 0.5, 0.375, 0.5, 0.375, 0.5194, 0.3505, 0.5194, 0.8536, 0.5, 0.875, 0.5, 0.875, 0.5194, 0.8536, 0.5194, 0.375, 0.01962, 0.625, 0.01962, 0.625, 0.2306, 0.375, 0.2306, 0.6495, 0.5, 0.8536, 0.5, 0.8536, 0.5194, 0.6495, 0.5194, 0.125, 0.5, 0.1464, 0.5, 0.1464, 0.5194, 0.125, 0.5194, 0.125, 0.5194, 0.1464, 0.5194, 0.1464, 0.7304, 0.125, 0.7304, 0.6495, 0.7304, 0.8536, 0.7304, 0.8536, 0.75, 0.6495, 0.75, 0.125, 0.7304, 0.1464, 0.7304, 0.1464, 0.75, 0.125, 0.75, 0.375, 0.7745, 0.625, 0.7745, 0.625, 0.9786, 0.375, 0.9786, 0.375, 0.25, 0.625, 0.25, 0.625, 0.2714, 0.375, 0.2714, 0.375, 0.75, 0.625, 0.75, 0.625, 0.7745, 0.375, 0.7745, 0.625, 0.7304, 0.6495, 0.7304, 0.6495, 0.75, 0.625, 0.75, 0.625, 0.5194, 0.6495, 0.5194, 0.6495, 0.7304, 0.625, 0.7304, 0.625, 0.5, 0.6495, 0.5, 0.6495, 0.5194, 0.625, 0.5194, 0.1464, 0.5, 0.3505, 0.5, 0.3505, 0.5194, 0.1464, 0.5194, 0.3505, 0.7304, 0.1464, 0.7304, 0.8536, 0.7304, 0.6495, 0.7304, 0.1464, 0.7304, 0.3505, 0.7304, 0.3505, 0.75, 0.1464, 0.75, 0.375, 0.2714, 0.625, 0.2714, 0.625, 0.4755, 0.375, 0.4755, 0.6495, 0.7304, 0.6495, 0.5194, 0.3505, 0.5194, 0.3505, 0.7304, 0.3505, 0.5194, 0.6495, 0.5194, 0.8536, 0.5194, 0.1464, 0.5194, 0.1464, 0.7304, 0.1464, 0.5194, 0.8536, 0.5194, 0.8536, 0.7304])
me_cube_029.materials.append(mat_pillar_002)
me_cube_029.use_remesh_fix_poles = True
me_cube_029.use_remesh_preserve_attributes = False
me_cube_029.update()
me_cube_030 = bpy.data.meshes.new('Cube.030')
me_cube_030.from_pydata([(-1.0, -1.0, -1.0), (-1.0, -1.0, 1.0), (-1.0, 1.0, -1.0), (-1.0, 1.0, 1.0), (1.0, -1.0, -1.0), (1.0, -1.0, 1.0), (1.0, 1.0, -1.0), (1.0, 1.0, 1.0)], [], [(0, 1, 3, 2), (2, 3, 7, 6), (6, 7, 5, 4), (4, 5, 1, 0), (2, 6, 4, 0), (7, 3, 1, 5)])
_uv = me_cube_030.uv_layers.new(name='UVMap')
_uv.uv.foreach_set('vector', [0.375, 0.0, 0.625, 0.0, 0.625, 0.25, 0.375, 0.25, 0.375, 0.25, 0.625, 0.25, 0.625, 0.5, 0.375, 0.5, 0.375, 0.5, 0.625, 0.5, 0.625, 0.75, 0.375, 0.75, 0.375, 0.75, 0.625, 0.75, 0.625, 1.0, 0.375, 1.0, 0.125, 0.5, 0.375, 0.5, 0.375, 0.75, 0.125, 0.75, 0.625, 0.5, 0.875, 0.5, 0.875, 0.75, 0.625, 0.75])
me_cube_030.materials.append(mat_blue)
me_cube_030.use_remesh_fix_poles = True
me_cube_030.use_remesh_preserve_attributes = False
me_cube_030.update()
me_cube_031 = bpy.data.meshes.new('Cube.031')
me_cube_031.from_pydata([(-1.0, -1.0, -1.0), (-1.0, -1.0, 1.0), (-1.0, 1.0, -1.0), (-1.0, 1.0, 1.0), (0.6287, -1.0, -1.0), (0.6287, -1.0, 1.0), (0.6287, 1.0, -1.0), (0.6287, 1.0, 1.0), (-1.0, -0.8431, -1.0), (-1.0, -0.8431, 1.0), (0.6287, -0.8431, -1.0), (0.6287, -0.8431, 1.0), (-1.0, 0.8446, 1.0), (0.6287, 0.8446, -1.0), (-1.0, 0.8446, -1.0), (0.6287, 0.8446, 1.0), (-0.8285, 1.0, -1.0), (-0.8285, 1.0, 1.0), (-0.8285, -1.0, -1.0), (-0.8285, -1.0, 1.0), (-0.8285, -0.8431, 1.0), (-0.8285, -0.8431, -1.0), (-0.8285, 0.8446, -1.0), (-0.8285, 0.8446, 1.0), (0.4326, 1.0, 1.0), (0.4326, -1.0, -1.0), (0.4326, -0.8431, 1.0), (0.4326, 0.8446, 1.0), (0.4326, 1.0, -1.0), (0.4326, -1.0, 1.0), (0.4326, -0.8431, -1.0), (0.4326, 0.8446, -1.0)], [], [(14, 12, 3, 2), (28, 24, 7, 6), (10, 11, 5, 4), (18, 19, 1, 0), (30, 10, 4, 25), (20, 9, 1, 19), (23, 12, 9, 20), (31, 13, 10, 30), (13, 15, 11, 10), (0, 1, 9, 8), (6, 7, 15, 13), (28, 6, 13, 31), (17, 3, 12, 23), (8, 9, 12, 14), (24, 17, 23, 27), (2, 16, 22, 14), (14, 22, 21, 8), (26, 20, 19, 29), (8, 21, 18, 0), (25, 29, 19, 18), (2, 3, 17, 16), (4, 5, 29, 25), (11, 26, 29, 5), (15, 27, 26, 11), (7, 24, 27, 15), (16, 28, 31, 22), (30, 21, 20, 26), (21, 30, 25, 18), (16, 17, 24, 28), (26, 27, 31, 30), (31, 27, 23, 22), (21, 22, 23, 20)])
_uv = me_cube_031.uv_layers.new(name='UVMap')
_uv.uv.foreach_set('vector', [0.375, 0.2306, 0.625, 0.2306, 0.625, 0.25, 0.375, 0.25, 0.375, 0.4755, 0.625, 0.4755, 0.625, 0.5, 0.375, 0.5, 0.375, 0.7304, 0.625, 0.7304, 0.625, 0.75, 0.375, 0.75, 0.375, 0.9786, 0.625, 0.9786, 0.625, 1.0, 0.375, 1.0, 0.3505, 0.7304, 0.375, 0.7304, 0.375, 0.75, 0.3505, 0.75, 0.8536, 0.7304, 0.875, 0.7304, 0.875, 0.75, 0.8536, 0.75, 0.8536, 0.5194, 0.875, 0.5194, 0.875, 0.7304, 0.8536, 0.7304, 0.3505, 0.5194, 0.375, 0.5194, 0.375, 0.7304, 0.3505, 0.7304, 0.375, 0.5194, 0.625, 0.5194, 0.625, 0.7304, 0.375, 0.7304, 0.375, 0.0, 0.625, 0.0, 0.625, 0.01962, 0.375, 0.01962, 0.375, 0.5, 0.625, 0.5, 0.625, 0.5194, 0.375, 0.5194, 0.3505, 0.5, 0.375, 0.5, 0.375, 0.5194, 0.3505, 0.5194, 0.8536, 0.5, 0.875, 0.5, 0.875, 0.5194, 0.8536, 0.5194, 0.375, 0.01962, 0.625, 0.01962, 0.625, 0.2306, 0.375, 0.2306, 0.6495, 0.5, 0.8536, 0.5, 0.8536, 0.5194, 0.6495, 0.5194, 0.125, 0.5, 0.1464, 0.5, 0.1464, 0.5194, 0.125, 0.5194, 0.125, 0.5194, 0.1464, 0.5194, 0.1464, 0.7304, 0.125, 0.7304, 0.6495, 0.7304, 0.8536, 0.7304, 0.8536, 0.75, 0.6495, 0.75, 0.125, 0.7304, 0.1464, 0.7304, 0.1464, 0.75, 0.125, 0.75, 0.375, 0.7745, 0.625, 0.7745, 0.625, 0.9786, 0.375, 0.9786, 0.375, 0.25, 0.625, 0.25, 0.625, 0.2714, 0.375, 0.2714, 0.375, 0.75, 0.625, 0.75, 0.625, 0.7745, 0.375, 0.7745, 0.625, 0.7304, 0.6495, 0.7304, 0.6495, 0.75, 0.625, 0.75, 0.625, 0.5194, 0.6495, 0.5194, 0.6495, 0.7304, 0.625, 0.7304, 0.625, 0.5, 0.6495, 0.5, 0.6495, 0.5194, 0.625, 0.5194, 0.1464, 0.5, 0.3505, 0.5, 0.3505, 0.5194, 0.1464, 0.5194, 0.3505, 0.7304, 0.1464, 0.7304, 0.8536, 0.7304, 0.6495, 0.7304, 0.1464, 0.7304, 0.3505, 0.7304, 0.3505, 0.75, 0.1464, 0.75, 0.375, 0.2714, 0.625, 0.2714, 0.625, 0.4755, 0.375, 0.4755, 0.6495, 0.7304, 0.6495, 0.5194, 0.3505, 0.5194, 0.3505, 0.7304, 0.3505, 0.5194, 0.6495, 0.5194, 0.8536, 0.5194, 0.1464, 0.5194, 0.1464, 0.7304, 0.1464, 0.5194, 0.8536, 0.5194, 0.8536, 0.7304])
me_cube_031.materials.append(mat_pillar_002)
me_cube_031.use_remesh_fix_poles = True
me_cube_031.use_remesh_preserve_attributes = False
me_cube_031.update()
me_cube_032 = bpy.data.meshes.new('Cube.032')
me_cube_032.from_pydata([(-1.0, -1.0, -1.0), (-1.0, -1.0, 1.0), (-1.0, 1.0, -1.0), (-1.0, 1.0, 1.0), (1.0, -1.0, -1.0), (1.0, -1.0, 1.0), (1.0, 1.0, -1.0), (1.0, 1.0, 1.0)], [], [(0, 1, 3, 2), (2, 3, 7, 6), (6, 7, 5, 4), (4, 5, 1, 0), (2, 6, 4, 0), (7, 3, 1, 5)])
_uv = me_cube_032.uv_layers.new(name='UVMap')
_uv.uv.foreach_set('vector', [0.375, 0.0, 0.625, 0.0, 0.625, 0.25, 0.375, 0.25, 0.375, 0.25, 0.625, 0.25, 0.625, 0.5, 0.375, 0.5, 0.375, 0.5, 0.625, 0.5, 0.625, 0.75, 0.375, 0.75, 0.375, 0.75, 0.625, 0.75, 0.625, 1.0, 0.375, 1.0, 0.125, 0.5, 0.375, 0.5, 0.375, 0.75, 0.125, 0.75, 0.625, 0.5, 0.875, 0.5, 0.875, 0.75, 0.625, 0.75])
me_cube_032.materials.append(mat_blue)
me_cube_032.use_remesh_fix_poles = True
me_cube_032.use_remesh_preserve_attributes = False
me_cube_032.update()

# ---- objects
ob_cube = bpy.data.objects.new('Cube', me_cube_016)
ob_cube_015 = bpy.data.objects.new('Cube.015', me_cube_018)
ob_cube_016 = bpy.data.objects.new('Cube.016', me_cube_017)
ob_cube_001 = bpy.data.objects.new('Cube.001', me_cube_019)
ob_cube_002 = bpy.data.objects.new('Cube.002', me_cube_020)
ob_cube_003 = bpy.data.objects.new('Cube.003', me_cube_021)
ob_cube_004 = bpy.data.objects.new('Cube.004', me_cube_022)
ob_cube_005 = bpy.data.objects.new('Cube.005', me_cube_023)
ob_cube_006 = bpy.data.objects.new('Cube.006', me_cube_024)
ob_cube_007 = bpy.data.objects.new('Cube.007', me_cube_025)
ob_cube_008 = bpy.data.objects.new('Cube.008', me_cube_026)
ob_cube_009 = bpy.data.objects.new('Cube.009', me_cube_027)
ob_cube_010 = bpy.data.objects.new('Cube.010', me_cube_028)
ob_cube_011 = bpy.data.objects.new('Cube.011', me_cube_029)
ob_cube_012 = bpy.data.objects.new('Cube.012', me_cube_030)
ob_cube_013 = bpy.data.objects.new('Cube.013', me_cube_031)
ob_cube_014 = bpy.data.objects.new('Cube.014', me_cube_032)

# ---- transforms, parenting, visibility, modifiers, constraints
ob_cube.location = (0.0, 0.0, 1.0)
ob_cube_015.location = (-1.038, -0.5634, 1.159)
ob_cube_015.rotation_euler = (0.0, 1.571, 0.0)
ob_cube_015.scale = (0.2501, 0.1603, 0.03113)
ob_cube_016.location = (-1.022, -0.5668, 1.202)
ob_cube_016.scale = (0.007275, 0.1502, 0.1747)
ob_cube_001.location = (-1.038, 0.4329, 1.159)
ob_cube_001.rotation_euler = (0.0, 1.571, 0.0)
ob_cube_001.scale = (0.2501, 0.1603, 0.03113)
ob_cube_002.location = (-1.022, 0.4295, 1.202)
ob_cube_002.scale = (0.007275, 0.1502, 0.1747)
ob_cube_003.location = (0.4721, -1.016, 1.156)
ob_cube_003.rotation_euler = (-1.578, 1.571, 0.0)
ob_cube_003.scale = (0.2501, 0.1603, 0.03113)
ob_cube_004.location = (0.4753, -1.0, 1.199)
ob_cube_004.rotation_euler = (0.0, -0.0, 1.578)
ob_cube_004.scale = (0.007275, 0.1502, 0.1747)
ob_cube_005.location = (-0.5242, -1.023, 1.156)
ob_cube_005.rotation_euler = (-1.578, 1.571, 0.0)
ob_cube_005.scale = (0.2501, 0.1603, 0.03113)
ob_cube_006.location = (-0.521, -1.007, 1.199)
ob_cube_006.rotation_euler = (0.0, -0.0, 1.578)
ob_cube_006.scale = (0.007275, 0.1502, 0.1747)
ob_cube_007.location = (0.4721, 1.01, 1.153)
ob_cube_007.rotation_euler = (-1.578, 1.571, 0.0)
ob_cube_007.scale = (0.2501, 0.1603, 0.03113)
ob_cube_008.location = (0.4753, 1.026, 1.196)
ob_cube_008.rotation_euler = (0.0, -0.0, 1.578)
ob_cube_008.scale = (0.007275, 0.1502, 0.1747)
ob_cube_009.location = (-0.5242, 1.004, 1.153)
ob_cube_009.rotation_euler = (-1.578, 1.571, 0.0)
ob_cube_009.scale = (0.2501, 0.1603, 0.03113)
ob_cube_010.location = (-0.521, 1.019, 1.196)
ob_cube_010.rotation_euler = (0.0, -0.0, 1.578)
ob_cube_010.scale = (0.007275, 0.1502, 0.1747)
ob_cube_011.location = (1.009, -0.5795, 1.159)
ob_cube_011.rotation_euler = (0.0, 1.571, 0.0)
ob_cube_011.scale = (0.2501, 0.1603, 0.03113)
ob_cube_012.location = (1.025, -0.5828, 1.202)
ob_cube_012.scale = (0.007275, 0.1502, 0.1747)
ob_cube_013.location = (1.009, 0.4168, 1.159)
ob_cube_013.rotation_euler = (0.0, 1.571, 0.0)
ob_cube_013.scale = (0.2501, 0.1603, 0.03113)
ob_cube_014.location = (1.025, 0.4134, 1.202)
ob_cube_014.scale = (0.007275, 0.1502, 0.1747)

# ---- collection membership
col_collection.objects.link(ob_cube)
col_collection.objects.link(ob_cube_015)
col_collection.objects.link(ob_cube_016)
col_collection.objects.link(ob_cube_001)
col_collection.objects.link(ob_cube_002)
col_collection.objects.link(ob_cube_003)
col_collection.objects.link(ob_cube_004)
col_collection.objects.link(ob_cube_005)
col_collection.objects.link(ob_cube_006)
col_collection.objects.link(ob_cube_007)
col_collection.objects.link(ob_cube_008)
col_collection.objects.link(ob_cube_009)
col_collection.objects.link(ob_cube_010)
col_collection.objects.link(ob_cube_011)
col_collection.objects.link(ob_cube_012)
col_collection.objects.link(ob_cube_013)
col_collection.objects.link(ob_cube_014)

# ---- scene / render settings (as saved in the file)
scene.frame_start = 1; scene.frame_end = 250; scene.frame_set(1)
scene.render.engine = 'BLENDER_EEVEE_NEXT'
scene.cycles.sampling_pattern = 'TABULATED_SOBOL'
scene.cycles.use_light_tree = False
scene.view_settings.view_transform = 'Filmic'
bpy.context.view_layer.update()

# ---- added for rendering (the .blend has no active camera and no usable light): camera, sun
cam_auto = bpy.data.cameras.new('AutoCamera')
cam_auto.lens = 50.0
cam_auto.sensor_width = 36.0
cam_auto.clip_end = 1000.0
ob_auto_camera = bpy.data.objects.new('AutoCamera', cam_auto)
scene.collection.objects.link(ob_auto_camera)
ob_auto_camera.location = (3.61682, -4.36327, 4.18461)
ob_auto_camera.rotation_euler = (1.09748, -7.21219e-08, 0.694738)
scene.camera = ob_auto_camera
light_auto_sun = bpy.data.lights.new('AutoSun', 'SUN')
light_auto_sun.energy = 3.0
light_auto_sun.angle = 0.0523599
ob_auto_sun = bpy.data.objects.new('AutoSun', light_auto_sun)
scene.collection.objects.link(ob_auto_sun)
ob_auto_sun.rotation_euler = (0.872665, 0.174533, 0.523599)
bpy.context.view_layer.update()
